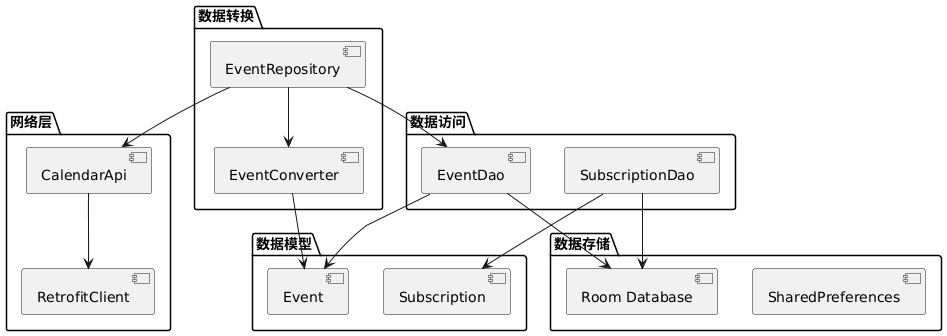

The diagram above was rendered by PlantUML. Its source (embedded in the PNG):
@startuml
package "数据模型" {
    [Event] as Event
    [Subscription] as Subscription
}

package "数据访问" {
    [EventDao] as EventDao
    [SubscriptionDao] as SubscriptionDao
}

package "数据存储" {
    [Room Database] as Room
    [SharedPreferences] as SP
}

package "数据转换" {
    [EventConverter] as Converter
    [EventRepository] as Repository
}

package "网络层" {
    [CalendarApi] as API
    [RetrofitClient] as Retrofit
}

EventDao --> Room
SubscriptionDao --> Room

EventDao --> Event
SubscriptionDao --> Subscription

Repository --> EventDao
Repository --> API
Repository --> Converter

Converter --> Event

API --> Retrofit
@enduml